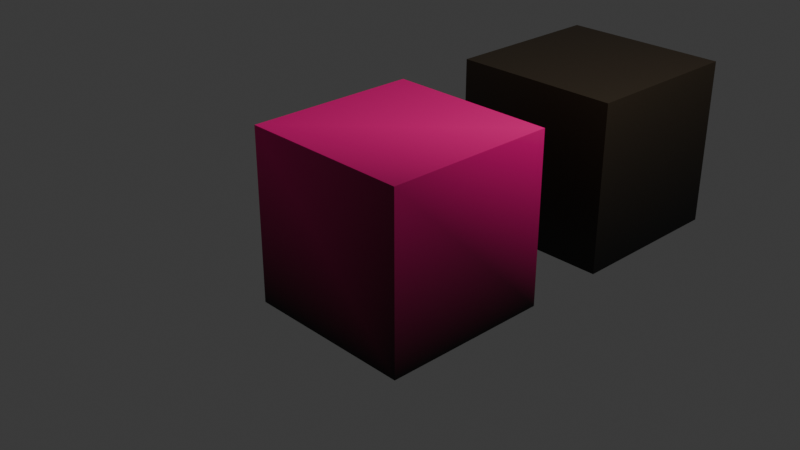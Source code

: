 # Source: crate.blend  (saved by Blender 4.4.32; exported with 4.5.12 LTS)
import bpy
from mathutils import Matrix  # noqa: F401  (used for matrix-valued properties, if any)

bpy.ops.wm.read_factory_settings(use_empty=True)
scene = bpy.context.scene
scene.name = 'Scene'

# ---- collections
col_collection = bpy.data.collections.new('Collection'); scene.collection.children.link(col_collection)

# ---- images (referenced by path relative to the original .blend; pixels are not part of the script)
import os
ASSET_DIR = os.environ.get("B2B_ASSET_DIR", "")  # directory of the original .blend (textures are referenced by path, not embedded)
HERE = os.path.dirname(os.path.abspath(__file__))  # packed textures are extracted next to this script under _unpacked/

def load_image(name, relpath, width, height, colorspace="sRGB"):
    """Load a texture the original file referenced (path relative to the .blend, or extracted next to this script)."""
    p = next((c for c in (os.path.join(HERE, relpath), os.path.join(ASSET_DIR, relpath)) if relpath and os.path.exists(c)), "")
    if p:
        img = bpy.data.images.load(p, check_existing=True)
        img.name = name
    else:  # same state as the original file: an image datablock whose file is absent (Cycles renders it pink)
        img = bpy.data.images.new(name, width, height)
        img.source = "FILE"
        img.filepath = "//" + (relpath or name)
    img.colorspace_settings.name = colorspace
    return img
img_crate_texture_png = load_image('crate_texture.png', 'resources/crate_texture.png', 1024, 1024, 'sRGB')

# ---- materials (node trees are filled in below, after node groups)
mat_material = bpy.data.materials.new('Material')
mat_material.alpha_threshold = 0.0
mat_material.roughness = 0.5
mat_material.line_color = (0.0, 0.0, 0.0, 1.0)
mat_vert_color = bpy.data.materials.new('Vert Color')

# ---- node groups
ng_geometry_nodes = bpy.data.node_groups.new('Geometry Nodes', 'GeometryNodeTree')
_s = ng_geometry_nodes.interface.new_socket(name='Geometry', in_out='OUTPUT', socket_type='NodeSocketGeometry')
_s = ng_geometry_nodes.interface.new_socket(name='Geometry', in_out='INPUT', socket_type='NodeSocketGeometry')
ng_geometry_nodes.is_modifier = True
_N = ng_geometry_nodes.nodes; _L = ng_geometry_nodes.links
n0 = _N.new('NodeGroupInput'); n0.name = 'Group Input'; n0.location = (-340, 0)
n1 = _N.new('NodeGroupOutput'); n1.name = 'Group Output'; n1.location = (346, 0)
n2 = _N.new('GeometryNodeObjectInfo'); n2.name = 'Object Info'; n2.location = (-123, 220)
_L.new(n0.outputs[0], n1.inputs[0])
n1.is_active_output = True

# ---- material node trees
mat_material.use_nodes = True; mat_material.node_tree.nodes.clear()
_N = mat_material.node_tree.nodes; _L = mat_material.node_tree.links
n0 = _N.new('ShaderNodeOutputMaterial'); n0.name = 'Material Output'; n0.location = (818, 85)
n1 = _N.new('ShaderNodeBsdfPrincipled'); n1.name = 'Principled BSDF'; n1.location = (503, 91)
n1.inputs[3].default_value = 1.45
n2 = _N.new('ShaderNodeTexImage'); n2.name = 'Image Texture'; n2.location = (-319, 237)
n2.image = img_crate_texture_png
n2.interpolation = 'Closest'
n3 = _N.new('ShaderNodeVertexColor'); n3.name = 'Color Attribute'; n3.location = (-104, -77)
n3.layer_name = 'Color'
n4 = _N.new('ShaderNodeMix'); n4.name = 'Mix'; n4.location = (232, 166)
n4.data_type = 'RGBA'
n4.blend_type = 'MULTIPLY'
n4.inputs[0].default_value = 1.0
_L.new(n1.outputs[0], n0.inputs[0])
_L.new(n4.outputs[2], n1.inputs[0])
_L.new(n2.outputs[0], n4.inputs[7])
_L.new(n3.outputs[0], n4.inputs[6])
n0.is_active_output = True
mat_vert_color.use_nodes = True; mat_vert_color.node_tree.nodes.clear()
_N = mat_vert_color.node_tree.nodes; _L = mat_vert_color.node_tree.links
n0 = _N.new('ShaderNodeBsdfPrincipled'); n0.name = 'Principled BSDF'; n0.location = (10, 300)
n1 = _N.new('ShaderNodeOutputMaterial'); n1.name = 'Material Output'; n1.location = (300, 300)
n2 = _N.new('ShaderNodeVertexColor'); n2.name = 'Color Attribute'; n2.location = (-281, 138)
n2.layer_name = 'Color'
_L.new(n0.outputs[0], n1.inputs[0])
_L.new(n2.outputs[0], n0.inputs[0])
n1.is_active_output = True

# ---- world
world_world = bpy.data.worlds.new('World'); scene.world = world_world
world_world.use_nodes = True; world_world.node_tree.nodes.clear()
_N = world_world.node_tree.nodes; _L = world_world.node_tree.links
n0 = _N.new('ShaderNodeOutputWorld'); n0.name = 'World Output'; n0.location = (300, 300)
n1 = _N.new('ShaderNodeBackground'); n1.name = 'Background'; n1.location = (10, 300)
n1.inputs[0].default_value = (0.05088, 0.05088, 0.05088, 1.0)
_L.new(n1.outputs[0], n0.inputs[0])
n0.is_active_output = True
world_world.color = (0.05088, 0.05088, 0.05088)
world_world.sun_shadow_jitter_overblur = 0.0

# ---- cameras
cam_camera = bpy.data.cameras.new('Camera')
cam_camera.clip_end = 100.0
cam_camera.ortho_scale = 7.314

# ---- lights
light_light = bpy.data.lights.new('Light', 'POINT')
light_light.energy = 1000.0
light_light.shadow_soft_size = 0.1

# ---- meshes
me_cube = bpy.data.meshes.new('Cube')
me_cube.from_pydata([(1.0, 1.0, 1.0), (1.0, 1.0, -1.0), (1.0, -1.0, 1.0), (1.0, -1.0, -1.0), (-1.0, 1.0, 1.0), (-1.0, 1.0, -1.0), (-1.0, -1.0, 1.0), (-1.0, -1.0, -1.0)], [], [(0, 4, 6, 2), (3, 2, 6, 7), (7, 6, 4, 5), (5, 1, 3, 7), (1, 0, 2, 3), (5, 4, 0, 1)])
_uv = me_cube.uv_layers.new(name='UVMap')
_uv.uv.foreach_set('vector', [1.0, 1.0, 8.429e-08, 1.0, 0.0, 4.215e-08, 1.0, -3.775e-08, -2.98e-08, 8.941e-08, 1.0, -4.371e-08, 1.0, 1.0, 1.391e-08, 1.0, 1.0, 1.0, 4.371e-08, 1.0, 5.211e-15, 1.192e-07, 1.0, 1.589e-08, 1.0, 4.058e-08, 1.0, 1.0, 4.371e-08, 1.0, 7.369e-15, 1.686e-07, -2.98e-08, 8.941e-08, 1.0, -4.371e-08, 1.0, 1.0, 1.391e-08, 1.0, 1.0, 1.0, 4.371e-08, 1.0, 5.211e-15, 1.192e-07, 1.0, 1.589e-08])
_ca = me_cube.color_attributes.new('Color', 'FLOAT_COLOR', 'POINT')
_ca.data.foreach_set('color', [0.9912, 0.6073, 0.2599, 1.0, 0.0, 0.0, 0.0, 1.0, 0.3627, 0.2222, 0.09509, 1.0, 0.0, 0.0, 0.0, 1.0, 1.0, 0.6127, 0.2622, 1.0, 0.0, 0.0, 0.0, 1.0, 1.0, 0.6127, 0.2622, 1.0, 0.0, 0.0, 0.0, 1.0])
me_cube.materials.append(mat_material)
me_cube.use_mirror_vertex_groups = False
me_cube.update()
me_cube_001 = bpy.data.meshes.new('Cube.001')
me_cube_001.from_pydata([(1.0, 1.0, 1.0), (1.0, 1.0, -1.0), (1.0, -1.0, 1.0), (1.0, -1.0, -1.0), (-1.0, 1.0, 1.0), (-1.0, 1.0, -1.0), (-1.0, -1.0, 1.0), (-1.0, -1.0, -1.0)], [], [(0, 4, 6, 2), (3, 2, 6, 7), (7, 6, 4, 5), (5, 1, 3, 7), (1, 0, 2, 3), (5, 4, 0, 1)])
_uv = me_cube_001.uv_layers.new(name='UVMap')
_uv.uv.foreach_set('vector', [1.0, 1.0, 8.429e-08, 1.0, 0.0, 4.215e-08, 1.0, -3.775e-08, -2.98e-08, 8.941e-08, 1.0, -4.371e-08, 1.0, 1.0, 1.391e-08, 1.0, 1.0, 1.0, 4.371e-08, 1.0, 5.211e-15, 1.192e-07, 1.0, 1.589e-08, 1.0, 4.058e-08, 1.0, 1.0, 4.371e-08, 1.0, 7.369e-15, 1.686e-07, -2.98e-08, 8.941e-08, 1.0, -4.371e-08, 1.0, 1.0, 1.391e-08, 1.0, 1.0, 1.0, 4.371e-08, 1.0, 5.211e-15, 1.192e-07, 1.0, 1.589e-08])
_ca = me_cube_001.color_attributes.new('Color', 'FLOAT_COLOR', 'POINT')
_ca.data.foreach_set('color', [0.03667, 0.02451, 0.01267, 1.0, 0.0, 0.0, 0.0, 1.0, 0.03667, 0.02451, 0.01267, 1.0, 0.0, 0.0, 0.0, 1.0, 0.03578, 0.02391, 0.01236, 1.0, 0.0, 0.0, 0.0, 1.0, 0.03667, 0.02451, 0.01267, 1.0, 0.0, 0.0, 0.0, 1.0])
me_cube_001.materials.append(mat_vert_color)
me_cube_001.use_mirror_vertex_groups = False
me_cube_001.update()

# ---- objects
ob_cube = bpy.data.objects.new('Cube', me_cube)
ob_light = bpy.data.objects.new('Light', light_light)
ob_camera = bpy.data.objects.new('Camera', cam_camera)
ob_cube_001 = bpy.data.objects.new('Cube.001', me_cube_001)

# ---- transforms, parenting, visibility, modifiers, constraints
ob_cube.location = (0.0, 0.0, 0.0)
ob_cube.lock_rotations_4d = False
ob_cube.empty_display_type = 'ARROWS'
ob_cube.lineart.crease_threshold = 0.0
ob_light.location = (4.076, 1.005, 5.904)
ob_light.rotation_euler = (0.6503, 0.05522, 1.866)
ob_light.lock_rotations_4d = False
ob_light.empty_display_type = 'ARROWS'
ob_light.color = (0.0, 0.0, 0.0, 0.0)
ob_light.lineart.crease_threshold = 0.0
ob_camera.location = (7.359, -6.926, 4.958)
ob_camera.rotation_euler = (1.109, 0.0, 0.8149)
ob_camera.lock_rotations_4d = False
ob_camera.empty_display_type = 'ARROWS'
ob_camera.color = (0.0, 0.0, 0.0, 0.0)
ob_camera.display_type = 'WIRE'
ob_camera.lineart.crease_threshold = 0.0
ob_cube_001.location = (0.0, 3.0, 0.0)
ob_cube_001.lock_rotations_4d = False
ob_cube_001.empty_display_type = 'ARROWS'
ob_cube_001.lineart.crease_threshold = 0.0
_m = ob_cube_001.modifiers.new('GeometryNodes', 'NODES')
_m.node_group = ng_geometry_nodes

# ---- collection membership
col_collection.objects.link(ob_cube)
col_collection.objects.link(ob_light)
col_collection.objects.link(ob_camera)
col_collection.objects.link(ob_cube_001)

# ---- scene / render settings (as saved in the file)
scene.camera = ob_camera
scene.frame_start = 1; scene.frame_end = 250; scene.frame_set(1)
scene.render.engine = 'BLENDER_EEVEE_NEXT'
bpy.context.view_layer.update()
